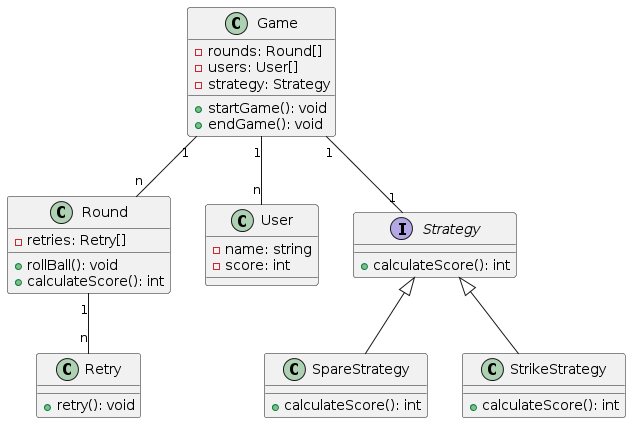

The diagram above was rendered by PlantUML. Its source (embedded in the PNG):
@startuml
class Game {
    - rounds: Round[]
    - users: User[]
    - strategy: Strategy
    + startGame(): void
    + endGame(): void
}

class Round {
    - retries: Retry[]
    + rollBall(): void
    + calculateScore(): int
}

class User {
    - name: string
    - score: int
}

interface Strategy {
    + calculateScore(): int
}

class SpareStrategy {
    + calculateScore(): int
}

class StrikeStrategy {
    + calculateScore(): int
}

class Retry {
    + retry(): void
}

Game "1" -- "n" Round
Round "1" -- "n" Retry
Game "1" -- "n" User
Game "1" -- "1" Strategy
Strategy <|-- SpareStrategy
Strategy <|-- StrikeStrategy
@enduml